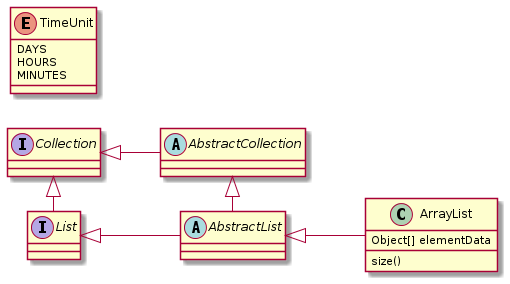

The diagram above was rendered by PlantUML. Its source (embedded in the PNG):
@startuml
left to right direction
'https://plantuml.com/class-diagram

abstract class AbstractList
abstract AbstractCollection
interface List
interface Collection

List <|-- AbstractList
Collection <|-- AbstractCollection

Collection <|- List
AbstractCollection <|- AbstractList
AbstractList <|-- ArrayList

class ArrayList {
Object[] elementData
size()
}

enum TimeUnit {
DAYS
HOURS
MINUTES
}

@enduml